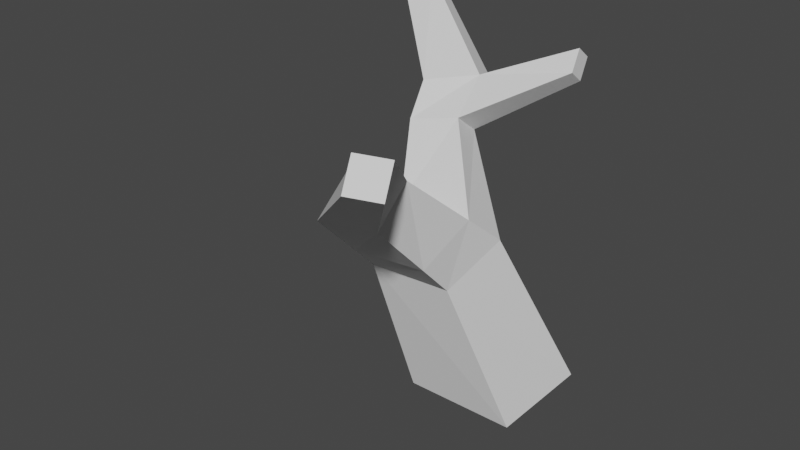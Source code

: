# Source: FrozenTree.blend  (saved by Blender 2.80.74; exported with 4.5.12 LTS)
import bpy
from mathutils import Matrix  # noqa: F401  (used for matrix-valued properties, if any)

bpy.ops.wm.read_factory_settings(use_empty=True)
scene = bpy.context.scene
scene.name = 'Scene'

# ---- collections
col_collection = bpy.data.collections.new('Collection'); scene.collection.children.link(col_collection)

# ---- world
world_world = bpy.data.worlds.new('World'); scene.world = world_world
world_world.use_nodes = True; world_world.node_tree.nodes.clear()
_N = world_world.node_tree.nodes; _L = world_world.node_tree.links
n0 = _N.new('ShaderNodeOutputWorld'); n0.name = 'World Output'; n0.location = (300, 300)
n1 = _N.new('ShaderNodeBackground'); n1.name = 'Background'; n1.location = (10, 300)
n1.inputs[0].default_value = (0.05088, 0.05088, 0.05088, 1.0)
_L.new(n1.outputs[0], n0.inputs[0])
n0.is_active_output = True
world_world.color = (0.05088, 0.05088, 0.05088)
world_world.use_sun_shadow = False
world_world.sun_shadow_jitter_overblur = 0.0

# ---- meshes
me_plane = bpy.data.meshes.new('Plane')
me_plane.from_pydata([(-0.05391, -0.07989, -0.0219), (-0.02015, 0.2254, -0.0219), (0.2485, 0.3381, -0.0219), (0.267, -0.01338, -0.0219), (-1.224, 0.88, 2.194), (0.2873, -1.513, 2.003), (-0.4094, -0.1601, 1.046), (-0.28, -0.0744, 1.046), (-0.2114, -0.178, 1.139), (-0.3369, -0.2823, 1.135), (-0.1057, -1.007, 1.603), (-0.195, -1.065, 1.603), (-0.2045, -1.091, 1.7), (-0.08955, -1.032, 1.706), (-0.5315, 0.2753, 1.649), (-0.6331, 0.208, 1.649), (-0.1679, -0.3939, 1.019), (-0.3223, -0.4092, 1.019), (-0.1786, -0.2857, 1.13), (-0.3227, -0.4044, 1.232), (-0.1412, -0.9347, 1.572), (-0.2411, -0.9347, 1.582), (-0.247, -0.8751, 1.643), (-0.1621, -0.8667, 1.643), (-0.2313, -0.3164, 0.8086), (-0.3069, -0.1809, 0.8086), (-0.184, -0.1123, 0.8738), (-0.1084, -0.2478, 0.8738), (-0.5761, 0.1119, 1.719), (-0.4775, 0.1939, 1.722), (-0.4931, 0.3454, 1.764), (-0.5602, 0.3, 1.847), (0.09846, 0.6394, 2.018), (-0.05117, -0.1734, 0.3713), (-0.1485, 0.001159, 0.3713), (0.009859, 0.08951, 0.4552), (0.1072, -0.08504, 0.4552)], [], [(16, 27, 8, 18), (22, 12, 13, 23), (29, 28, 9, 8), (13, 12, 5), (25, 6, 7, 26), (27, 26, 7, 8), (17, 9, 6), (9, 18, 8), (25, 24, 17, 6), (22, 21, 11, 12), (24, 27, 16, 17), (23, 13, 10, 20), (21, 20, 10, 11), (21, 22, 19, 9, 17), (14, 15, 4, 30), (29, 14, 32), (6, 9, 28, 15), (22, 23, 18, 9, 19), (10, 13, 5), (5, 11, 10), (15, 28, 4), (23, 20, 16, 18), (17, 16, 20, 21), (35, 34, 25, 26), (36, 35, 26, 27), (33, 36, 27, 24), (34, 33, 24, 25), (5, 12, 11), (4, 28, 29, 31), (8, 7, 14, 29), (7, 6, 15, 14), (31, 30, 4), (30, 31, 32), (14, 30, 32), (31, 29, 32), (1, 0, 33, 34), (0, 3, 36, 33), (3, 2, 35, 36), (2, 1, 34, 35)])
_uv = me_plane.uv_layers.new(name='UVMap')
_uv.uv.foreach_set('vector', [0.3466, 0.848, 0.3466, 0.8481, 0.3466, 0.8479, 0.3466, 0.8479, 0.3466, 0.8479, 0.3466, 0.8479, 0.3466, 0.8479, 0.3466, 0.8479, 0.3466, 0.8461, 0.3466, 0.8465, 0.3466, 0.8479, 0.3466, 0.8479, 0.3466, 0.8479, 0.3466, 0.8479, 0.3466, 0.8479, 0.3466, 0.8481, 0.3466, 0.8479, 0.3466, 0.8479, 0.3466, 0.8481, 0.3466, 0.8481, 0.3466, 0.8481, 0.3466, 0.8479, 0.3466, 0.8479, 0.3466, 0.848, 0.3466, 0.8479, 0.3466, 0.8479, 0.3466, 0.8479, 0.3466, 0.8479, 0.3466, 0.8479, 0.3466, 0.8481, 0.3466, 0.8481, 0.3466, 0.848, 0.3466, 0.8479, 0.3466, 0.8479, 0.3466, 0.8479, 0.3466, 0.8479, 0.3466, 0.8479, 0.3466, 0.8481, 0.3466, 0.8481, 0.3466, 0.848, 0.3466, 0.848, 0.3466, 0.8479, 0.3466, 0.8479, 0.3466, 0.8479, 0.3466, 0.8479, 0.3466, 0.8479, 0.3466, 0.8479, 0.3466, 0.8479, 0.3466, 0.8479, 0.3466, 0.8479, 0.3466, 0.8479, 0.3466, 0.8479, 0.3466, 0.8479, 0.3466, 0.848, 0.3466, 0.8461, 0.3466, 0.8465, 0.3465, 0.8385, 0.3465, 0.8455, 0.3466, 0.8461, 0.3466, 0.8461, 0.3466, 0.8457, 0.3466, 0.8479, 0.3466, 0.8479, 0.3466, 0.8465, 0.3466, 0.8465, 0.3466, 0.8479, 0.3466, 0.8479, 0.3466, 0.8479, 0.3466, 0.8479, 0.3466, 0.8479, 0.3466, 0.8479, 0.3466, 0.8479, 0.3466, 0.8479, 0.3466, 0.8479, 0.3466, 0.8479, 0.3466, 0.8479, 0.3466, 0.8465, 0.3466, 0.8465, 0.3465, 0.8385, 0.3466, 0.8479, 0.3466, 0.8479, 0.3466, 0.848, 0.3466, 0.8479, 0.3466, 0.848, 0.3466, 0.848, 0.3466, 0.8479, 0.3466, 0.8479, 0.3466, 0.8488, 0.3466, 0.8488, 0.3466, 0.8481, 0.3466, 0.8481, 0.3466, 0.8488, 0.3466, 0.8488, 0.3466, 0.8481, 0.3466, 0.8481, 0.3466, 0.8488, 0.3466, 0.8488, 0.3466, 0.8481, 0.3466, 0.8481, 0.3466, 0.8488, 0.3466, 0.8488, 0.3466, 0.8481, 0.3466, 0.8481, 0.3466, 0.8479, 0.3466, 0.8479, 0.3466, 0.8479, 0.3465, 0.8385, 0.3466, 0.8465, 0.3466, 0.8461, 0.3466, 0.8455, 0.3466, 0.8479, 0.3466, 0.8479, 0.3466, 0.8461, 0.3466, 0.8461, 0.3466, 0.8479, 0.3466, 0.8479, 0.3466, 0.8465, 0.3466, 0.8461, 0.3466, 0.8455, 0.3465, 0.8455, 0.3465, 0.8385, 0.3465, 0.8455, 0.3466, 0.8455, 0.3466, 0.8457, 0.3466, 0.8461, 0.3465, 0.8455, 0.3466, 0.8457, 0.3466, 0.8455, 0.3466, 0.8461, 0.3466, 0.8457, 0.3466, 0.8496, 0.3466, 0.8498, 0.3466, 0.8488, 0.3466, 0.8488, 0.3466, 0.8498, 0.3466, 0.8496, 0.3466, 0.8488, 0.3466, 0.8488, 0.3466, 0.8496, 0.3466, 0.8496, 0.3466, 0.8488, 0.3466, 0.8488, 0.3466, 0.8496, 0.3466, 0.8496, 0.3466, 0.8488, 0.3466, 0.8488])
me_plane.use_remesh_preserve_volume = False
me_plane.use_remesh_preserve_attributes = False
me_plane.use_mirror_vertex_groups = False
me_plane.update()
me_cube_001 = bpy.data.meshes.new('Cube.001')
me_cube_001.from_pydata([(-0.3691, -0.3047, 0.0), (-0.4917, -0.5437, 0.9378), (-0.3691, 0.4334, 0.0), (-0.507, -0.002361, 1.043), (0.3691, -0.3047, 0.0), (0.05957, -0.5319, 0.9568), (0.3691, 0.4334, 0.0), (0.04429, 0.009507, 1.062), (-0.3332, -1.175, 1.533), (-0.4069, -0.8478, 1.694), (0.03067, -1.102, 1.552), (-0.043, -0.7749, 1.712), (-0.4339, -0.7737, 1.155), (0.04904, -0.7396, 1.174), (0.01247, -0.2765, 1.299), (-0.4705, -0.3106, 1.28), (-0.7274, 0.2096, 1.528), (-0.3906, 0.3093, 1.578), (-0.374, 0.1149, 1.718), (-0.6649, 0.01307, 1.671), (-1.457, 0.9802, 2.176), (-1.227, 1.048, 2.211), (-1.216, 0.9154, 2.306), (-1.415, 0.8457, 2.275), (-0.7119, 0.1989, 1.863), (-0.421, 0.3894, 1.909), (-0.4376, 0.5837, 1.77), (-0.7744, 0.3954, 1.72), (0.1461, 0.6407, 1.928), (0.1562, 0.5212, 2.014), (0.1273, 0.6355, 2.132), (0.1171, 0.755, 2.046), (0.3708, -1.735, 2.101), (0.3312, -1.619, 2.261), (0.5546, -1.654, 2.089), (0.515, -1.539, 2.249)], [], [(0, 1, 3, 2), (2, 3, 7, 6), (6, 7, 5, 4), (4, 5, 1, 0), (12, 13, 10, 8), (14, 15, 9, 11), (13, 14, 11, 10), (15, 12, 8, 9), (3, 1, 12, 15), (5, 7, 14, 13), (14, 7, 17, 18), (1, 5, 13, 12), (7, 3, 16, 17), (3, 15, 19, 16), (15, 14, 18, 19), (24, 25, 22, 23), (25, 26, 21, 22), (27, 24, 23, 20), (26, 27, 20, 21), (17, 16, 27, 26), (16, 19, 24, 27), (18, 17, 28, 29), (19, 18, 25, 24), (25, 18, 29, 30), (26, 25, 30, 31), (17, 26, 31, 28), (8, 10, 34, 32), (11, 9, 33, 35), (10, 11, 35, 34), (9, 8, 32, 33), (32, 34, 35, 33), (29, 28, 31, 30), (21, 20, 23, 22)])
_uv = me_cube_001.uv_layers.new(name='UVMap')
_uv.uv.foreach_set('vector', [0.375, 0.0, 0.625, 0.0, 0.625, 0.25, 0.375, 0.25, 0.375, 0.25, 0.625, 0.25, 0.625, 0.5, 0.375, 0.5, 0.375, 0.5, 0.625, 0.5, 0.625, 0.75, 0.375, 0.75, 0.375, 0.75, 0.625, 0.75, 0.625, 1.0, 0.375, 1.0, 0.625, 1.0, 0.625, 0.75, 0.625, 0.75, 0.625, 1.0, 0.625, 0.5, 0.625, 0.25, 0.625, 0.25, 0.625, 0.5, 0.625, 0.75, 0.625, 0.5, 0.625, 0.5, 0.625, 0.75, 0.625, 0.25, 0.625, 0.0, 0.625, 0.0, 0.625, 0.25, 0.625, 0.25, 0.625, 0.0, 0.625, 0.0, 0.625, 0.25, 0.625, 0.75, 0.625, 0.5, 0.625, 0.5, 0.625, 0.75, 0.625, 0.5, 0.625, 0.5, 0.625, 0.5, 0.625, 0.5, 0.625, 1.0, 0.625, 0.75, 0.625, 0.75, 0.625, 1.0, 0.625, 0.5, 0.625, 0.25, 0.625, 0.25, 0.625, 0.5, 0.625, 0.25, 0.625, 0.25, 0.625, 0.25, 0.625, 0.25, 0.625, 0.25, 0.625, 0.5, 0.625, 0.5, 0.625, 0.25, 0.625, 0.25, 0.625, 0.5, 0.625, 0.5, 0.625, 0.25, 0.625, 0.5, 0.625, 0.5, 0.625, 0.5, 0.625, 0.5, 0.625, 0.25, 0.625, 0.25, 0.625, 0.25, 0.625, 0.25, 0.625, 0.5, 0.625, 0.25, 0.625, 0.25, 0.625, 0.5, 0.625, 0.5, 0.625, 0.25, 0.625, 0.25, 0.625, 0.5, 0.625, 0.25, 0.625, 0.25, 0.625, 0.25, 0.625, 0.25, 0.625, 0.5, 0.625, 0.5, 0.625, 0.5, 0.625, 0.5, 0.625, 0.25, 0.625, 0.5, 0.625, 0.5, 0.625, 0.25, 0.625, 0.5, 0.625, 0.5, 0.625, 0.5, 0.625, 0.5, 0.625, 0.5, 0.625, 0.5, 0.625, 0.5, 0.625, 0.5, 0.625, 0.5, 0.625, 0.5, 0.625, 0.5, 0.625, 0.5, 0.625, 1.0, 0.625, 0.75, 0.625, 0.75, 0.625, 1.0, 0.625, 0.5, 0.625, 0.25, 0.625, 0.25, 0.625, 0.5, 0.625, 0.75, 0.625, 0.5, 0.625, 0.5, 0.625, 0.75, 0.625, 0.25, 0.625, 0.0, 0.625, 0.0, 0.625, 0.25, 0.625, 1.0, 0.625, 0.75, 0.625, 0.5, 0.625, 0.25, 0.625, 0.5, 0.625, 0.5, 0.625, 0.5, 0.625, 0.5, 0.625, 0.5, 0.625, 0.25, 0.625, 0.25, 0.625, 0.5])
me_cube_001.use_remesh_preserve_volume = False
me_cube_001.use_remesh_preserve_attributes = False
me_cube_001.use_mirror_vertex_groups = False
me_cube_001.update()

# ---- objects
ob_tree = bpy.data.objects.new('Tree', me_plane)
ob_ice = bpy.data.objects.new('Ice', me_cube_001)

# ---- transforms, parenting, visibility, modifiers, constraints
ob_tree.location = (0.0, 0.0, 0.0)
ob_tree.lineart.crease_threshold = 0.0
ob_ice.location = (0.0, 0.0, 0.0)
ob_ice.lineart.crease_threshold = 0.0

# ---- collection membership
col_collection.objects.link(ob_tree)
col_collection.objects.link(ob_ice)

# ---- scene / render settings (as saved in the file)
scene.frame_start = 1; scene.frame_end = 250; scene.frame_set(1)
scene.render.engine = 'BLENDER_EEVEE_NEXT'
scene.cycles.use_denoising = False
scene.cycles.samples = 128
scene.cycles.sampling_pattern = 'TABULATED_SOBOL'
scene.cycles.use_adaptive_sampling = False
scene.cycles.use_light_tree = False
scene.view_settings.view_transform = 'Filmic'
bpy.context.view_layer.update()

# ---- added for rendering (the .blend has no active camera and no usable light): camera, sun
cam_auto = bpy.data.cameras.new('AutoCamera')
cam_auto.lens = 50.0
cam_auto.sensor_width = 36.0
cam_auto.clip_end = 1000.0
ob_auto_camera = bpy.data.objects.new('AutoCamera', cam_auto)
scene.collection.objects.link(ob_auto_camera)
ob_auto_camera.location = (3.38721, -4.94938, 4.213)
ob_auto_camera.rotation_euler = (1.09748, -7.21219e-08, 0.694738)
scene.camera = ob_auto_camera
light_auto_sun = bpy.data.lights.new('AutoSun', 'SUN')
light_auto_sun.energy = 3.0
light_auto_sun.angle = 0.0523599
ob_auto_sun = bpy.data.objects.new('AutoSun', light_auto_sun)
scene.collection.objects.link(ob_auto_sun)
ob_auto_sun.rotation_euler = (0.872665, 0.174533, 0.523599)
bpy.context.view_layer.update()
